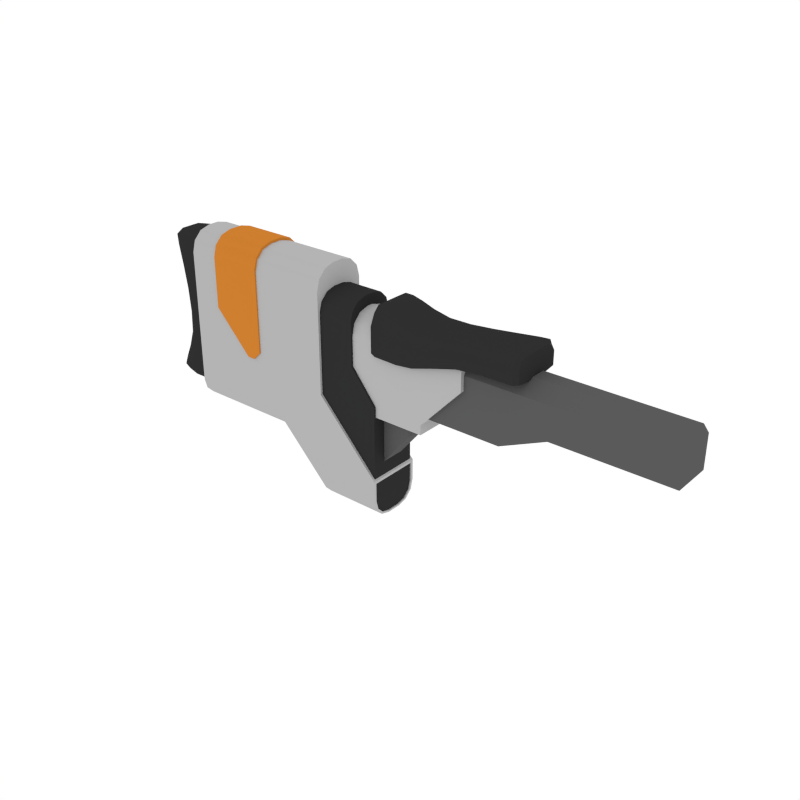 # Source: Stock_2.blend  (saved by Blender 2.79.0; exported with 4.5.12 LTS)
import bpy
from mathutils import Matrix  # noqa: F401  (used for matrix-valued properties, if any)

bpy.ops.wm.read_factory_settings(use_empty=True)
scene = bpy.context.scene
scene.name = 'Scene'

# ---- collections
col_collection_1 = bpy.data.collections.new('Collection 1'); scene.collection.children.link(col_collection_1)

# ---- materials (node trees are filled in below, after node groups)
mat_black = bpy.data.materials.new('Black')
mat_black.alpha_threshold = 0.0
mat_black.diffuse_color = (0.0291, 0.0291, 0.0291, 1.0)
mat_black.roughness = 0.5
mat_grey = bpy.data.materials.new('Grey')
mat_grey.alpha_threshold = 0.0
mat_grey.diffuse_color = (0.1025, 0.1025, 0.1025, 1.0)
mat_grey.roughness = 0.5
mat_white = bpy.data.materials.new('White')
mat_white.alpha_threshold = 0.0
mat_white.diffuse_color = (0.4575, 0.4575, 0.4575, 1.0)
mat_white.roughness = 0.5
mat_main = bpy.data.materials.new('Main')
mat_main.alpha_threshold = 0.0
mat_main.diffuse_color = (0.6152, 0.2113, 0.02862, 1.0)
mat_main.roughness = 0.5

# ---- node groups
ng_auto_smooth = bpy.data.node_groups.new('Auto Smooth', 'GeometryNodeTree')
_s = ng_auto_smooth.interface.new_socket(name='Geometry', in_out='OUTPUT', socket_type='NodeSocketGeometry')
_s = ng_auto_smooth.interface.new_socket(name='Geometry', in_out='INPUT', socket_type='NodeSocketGeometry')
_s = ng_auto_smooth.interface.new_socket(name='Angle', in_out='INPUT', socket_type='NodeSocketFloat')
_s.subtype = 'ANGLE'
_s.min_value = 0.0
_s.max_value = 3.142
ng_auto_smooth.is_modifier = True
_N = ng_auto_smooth.nodes; _L = ng_auto_smooth.links
n0 = _N.new('NodeGroupOutput'); n0.name = 'Group Output'; n0.location = (480, -100)
n1 = _N.new('NodeGroupInput'); n1.name = 'Group Input'; n1.location = (-420, -300)
n2 = _N.new('NodeGroupInput'); n2.name = 'Group Input.001'; n2.location = (-60, -100)
n3 = _N.new('GeometryNodeSetShadeSmooth'); n3.name = 'Set Shade Smooth'; n3.location = (120, -100)
n3.domain = 'EDGE'
n4 = _N.new('GeometryNodeSetShadeSmooth'); n4.name = 'Set Shade Smooth.001'; n4.location = (300, -100)
n5 = _N.new('GeometryNodeInputMeshEdgeAngle'); n5.name = 'Edge Angle'; n5.location = (-420, -220)
n6 = _N.new('GeometryNodeInputEdgeSmooth'); n6.name = 'Is Edge Smooth'; n6.location = (-60, -160)
n7 = _N.new('GeometryNodeInputShadeSmooth'); n7.name = 'Is Face Smooth'; n7.location = (-240, -340)
n8 = _N.new('FunctionNodeBooleanMath'); n8.name = 'Boolean Math'; n8.location = (-60, -220)
n9 = _N.new('FunctionNodeCompare'); n9.name = 'Compare'; n9.location = (-240, -180)
n9.operation = 'LESS_EQUAL'
_L.new(n5.outputs[0], n9.inputs[0])
_L.new(n4.outputs[0], n0.inputs[0])
_L.new(n1.outputs[1], n9.inputs[1])
_L.new(n9.outputs[0], n8.inputs[0])
_L.new(n7.outputs[0], n8.inputs[1])
_L.new(n2.outputs[0], n3.inputs[0])
_L.new(n6.outputs[0], n3.inputs[1])
_L.new(n3.outputs[0], n4.inputs[0])
_L.new(n8.outputs[0], n3.inputs[2])
n0.is_active_output = True

# ---- material node trees

# ---- world
world_world = bpy.data.worlds.new('World'); scene.world = world_world
world_world.color = (1.0, 1.0, 1.0)
world_world.use_sun_shadow = False
world_world.sun_shadow_jitter_overblur = 0.0
world_world.cycles.sampling_method = 'NONE'
world_world.cycles.sample_map_resolution = 256

# ---- meshes
me_cube_017 = bpy.data.meshes.new('Cube.017')
me_cube_017.from_pydata([(-0.7008, -0.05494, -0.1144), (-0.5733, -0.05494, -0.2513), (-0.7297, -0.05027, -0.1015), (-0.576, -0.05027, -0.1015), (-0.5998, -0.05027, -0.2568), (-0.576, -0.05027, -0.2568), (-0.7008, -0.01455, -0.334), (-0.7008, -0.05494, -0.2936), (-0.7008, -0.03475, -0.3286), (-0.7008, -0.04953, -0.3138), (-0.5733, -0.05494, -0.2936), (-0.5733, -0.01455, -0.334), (-0.5733, -0.04953, -0.3138), (-0.5733, -0.03475, -0.3286), (-0.7008, -0.0112, 0.1297), (-0.7008, -0.05494, 0.08599), (-0.7008, -0.03307, 0.1239), (-0.7008, -0.04908, 0.1079), (-1.034, -0.04768, -0.1072), (-1.034, -0.04768, -0.1217), (-1.026, -0.05494, -0.1144), (-1.034, -0.01359, -0.2173), (-1.026, -0.01455, -0.2246), (-1.034, -0.04768, -0.1832), (-1.026, -0.05494, -0.1842), (-1.034, -0.03099, -0.2126), (-1.026, -0.03475, -0.2191), (-1.034, -0.04302, -0.2006), (-1.026, -0.04953, -0.2044), (-1.034, -0.04768, 0.08504), (-1.026, -0.05494, 0.08599), (-1.034, -0.01024, 0.1225), (-1.026, -0.0112, 0.1297), (-1.034, -0.04257, 0.1041), (-1.026, -0.04908, 0.1079), (-1.034, -0.02931, 0.1174), (-1.026, -0.03307, 0.1239), (-0.7297, -0.05027, -0.0371), (-0.6276, -0.05027, -0.0371), (-0.7297, -0.05027, 0.04608), (-0.7297, -0.01113, 0.08522), (-0.7297, -0.04503, 0.06565), (-0.7297, -0.0307, 0.07998), (-0.6276, -0.01113, 0.08522), (-0.6276, -0.05027, 0.04608), (-0.6276, -0.0307, 0.07998), (-0.6276, -0.04503, 0.06565), (-0.6978, -0.02355, 0.03296), (-0.6978, -0.02355, -0.229), (-0.5207, -0.02355, 0.03296), (-0.5824, -0.02355, -0.229), (-0.6978, -0.02355, -0.1538), (-0.5207, -0.02355, -0.1538), (-0.5435, -0.03867, -0.09069), (-4.123e-08, -0.03867, -0.04926), (-0.5435, -0.03867, 0.01446), (-0.5435, -0.01542, 0.03962), (-4.123e-08, -0.01542, 0.03962), (-4.123e-08, -0.03867, 0.01446), (-0.6328, -0.02355, -0.229), (-0.6328, -0.02355, 0.03296), (-0.6328, -0.02355, -0.1538), (-0.6978, -0.02355, -0.2917), (-0.6328, -0.02355, -0.2917), (-0.6979, -0.04617, -0.1222), (-0.4746, -0.04617, -0.1222), (-0.6979, -0.04617, 0.02048), (-0.6979, -0.005447, 0.06454), (-0.6979, -0.04071, 0.04251), (-0.6979, -0.02581, 0.05864), (-0.3915, -0.005447, 0.06454), (-0.3915, -0.04617, 0.02048), (-0.3915, -0.02581, 0.05864), (-0.3915, -0.04071, 0.04251), (-0.3184, -0.03867, -0.09069), (-0.3184, -0.03867, 0.01446), (-0.3184, -0.01542, 0.03962), (-0.2264, -0.03867, -0.04926), (-0.2264, -0.03867, 0.01446), (-0.2264, -0.01542, 0.03962), (-0.6979, -0.04617, -0.01365), (-0.3915, -0.04617, -0.01365), (-0.6979, -0.04617, -0.1025), (-0.4746, -0.04617, -0.1025), (-0.8077, -0.0112, 0.1297), (-0.8077, -0.01455, -0.2246), (-0.8077, -0.05494, 0.08599), (-0.8077, -0.05494, -0.1144), (-0.8077, -0.05494, -0.1842), (-0.8077, -0.03475, -0.2191), (-0.8077, -0.04953, -0.2044), (-0.8077, -0.04908, 0.1079), (-0.8077, -0.03307, 0.1239), (-0.9632, -0.01399, 0.1346), (-0.9632, -0.05188, 0.1127), (-0.9632, -0.03587, 0.1287), (-0.8551, -0.01399, 0.1346), (-0.8551, -0.05188, 0.1127), (-0.9632, -0.05774, 0.09081), (-0.8551, -0.05774, 0.09081), (-0.8551, -0.03587, 0.1287), (-0.9632, -0.05774, -0.0106), (-0.9632, -0.05188, -0.0106), (-0.9632, -0.03587, -0.0106), (-0.9632, -0.01399, -0.0106), (-0.5733, -0.04956, -0.2564), (-0.5733, -0.01332, -0.3306), (-0.5733, -0.03144, -0.3258), (-0.5733, -0.04471, -0.3125), (-0.5733, -0.04956, -0.2944), (-0.5758, -0.04956, -0.2564), (-0.5758, -0.01332, -0.3306), (-0.5758, -0.03144, -0.3258), (-0.5758, -0.04471, -0.3125), (-0.5758, -0.04956, -0.2944), (-0.8866, -0.05774, 0.09081), (-0.8866, -0.05774, -0.09164), (-0.8866, -0.05188, 0.1127), (-0.8866, -0.01399, 0.1346), (-0.8866, -0.03587, 0.1287), (-0.871, -0.05774, -0.09164), (-0.8551, -0.05774, -0.07569), (-0.8551, -0.05188, -0.07569), (-0.871, -0.05188, -0.09164), (-0.8551, -0.01399, -0.07569), (-0.871, -0.01399, -0.09164), (-0.871, -0.03587, -0.09164), (-0.8551, -0.03587, -0.07569), (-0.7008, 1.848e-09, -0.334), (-0.7008, 1.848e-09, 0.1297), (-0.7008, 0.05494, -0.1144), (-0.7008, 1.848e-09, -0.1144), (-0.5733, 1.848e-09, -0.334), (-0.5733, 0.05494, -0.2513), (-0.5733, 1.848e-09, -0.2513), (-0.7297, 1.848e-09, 0.08522), (-0.6276, 1.848e-09, 0.08522), (-0.7297, 1.848e-09, -0.1015), (-0.7297, 0.05027, -0.1015), (-0.576, 1.848e-09, -0.1015), (-0.576, 0.05027, -0.1015), (-0.5998, 1.848e-09, -0.2568), (-0.5998, 0.05027, -0.2568), (-0.576, 1.848e-09, -0.2568), (-0.576, 0.05027, -0.2568), (-0.7008, 0.01455, -0.334), (-0.7008, 0.05494, -0.2936), (-0.7008, 0.03475, -0.3286), (-0.7008, 0.04953, -0.3138), (-0.5733, 0.05494, -0.2936), (-0.5733, 0.01455, -0.334), (-0.5733, 0.04953, -0.3138), (-0.5733, 0.03475, -0.3286), (-0.7008, 0.0112, 0.1297), (-0.7008, 0.05494, 0.08599), (-0.7008, 0.03307, 0.1239), (-0.7008, 0.04908, 0.1079), (-1.034, 1.848e-09, 0.1225), (-1.026, 1.848e-09, 0.1297), (-1.026, 1.848e-09, -0.2246), (-1.034, 1.848e-09, -0.2173), (-1.034, 0.04768, -0.1072), (-1.034, 0.04768, -0.1217), (-1.026, 0.05494, -0.1144), (-1.034, 1.848e-09, -0.1217), (-1.034, 1.848e-09, -0.1072), (-1.034, 0.01359, -0.2173), (-1.026, 0.01455, -0.2246), (-1.034, 0.04768, -0.1832), (-1.026, 0.05494, -0.1842), (-1.034, 0.03099, -0.2126), (-1.026, 0.03475, -0.2191), (-1.034, 0.04302, -0.2006), (-1.026, 0.04953, -0.2044), (-1.034, 0.04768, 0.08504), (-1.026, 0.05494, 0.08599), (-1.034, 0.01024, 0.1225), (-1.026, 0.0112, 0.1297), (-1.034, 0.04257, 0.1041), (-1.026, 0.04908, 0.1079), (-1.034, 0.02931, 0.1174), (-1.026, 0.03307, 0.1239), (-0.7297, 0.05027, -0.0371), (-0.6276, 0.05027, -0.0371), (-0.6276, 1.848e-09, -0.0371), (-0.7297, 0.05027, 0.04608), (-0.7297, 0.01113, 0.08522), (-0.7297, 0.04503, 0.06565), (-0.7297, 0.0307, 0.07998), (-0.6276, 0.01113, 0.08522), (-0.6276, 0.05027, 0.04608), (-0.6276, 0.0307, 0.07998), (-0.6276, 0.04503, 0.06565), (-0.6978, 0.02355, 0.03296), (-0.6978, 0.02355, -0.229), (-0.6978, 1.848e-09, 0.03296), (-0.6978, 1.848e-09, -0.229), (-0.5207, 1.848e-09, 0.03296), (-0.5207, 0.02355, 0.03296), (-0.5824, 0.02355, -0.229), (-0.5824, 1.848e-09, -0.229), (-0.6978, 0.02355, -0.1538), (-0.6978, 1.848e-09, -0.1538), (-0.5207, 0.02355, -0.1538), (-0.5207, 1.848e-09, -0.1538), (-0.6328, 1.848e-09, 0.03296), (-0.6328, 1.848e-09, -0.229), (-0.5435, 1.848e-09, -0.09069), (-0.5435, 0.03867, -0.09069), (-0.5435, 1.848e-09, 0.03962), (-4.123e-08, 1.848e-09, -0.04926), (-4.123e-08, 0.03867, -0.04926), (-4.123e-08, 1.848e-09, 0.03962), (-0.5435, 0.03867, 0.01446), (-0.5435, 0.01542, 0.03962), (-4.123e-08, 0.01542, 0.03962), (-4.123e-08, 0.03867, 0.01446), (-0.6328, 0.02355, -0.229), (-0.6328, 0.02355, 0.03296), (-0.6328, 0.02355, -0.1538), (-0.6978, 0.02355, -0.2917), (-0.6978, 1.848e-09, -0.2917), (-0.6328, 0.02355, -0.2917), (-0.6328, 1.848e-09, -0.2917), (-0.6979, 1.848e-09, 0.06454), (-0.6979, 0.04617, -0.1222), (-0.6979, 1.848e-09, -0.1222), (-0.3915, 1.848e-09, 0.06454), (-0.4746, 0.04617, -0.1222), (-0.4746, 1.848e-09, -0.1222), (-0.6979, 0.04617, 0.02048), (-0.6979, 0.005447, 0.06454), (-0.6979, 0.04071, 0.04251), (-0.6979, 0.02581, 0.05864), (-0.3915, 0.005447, 0.06454), (-0.3915, 0.04617, 0.02048), (-0.3915, 0.02581, 0.05864), (-0.3915, 0.04071, 0.04251), (-0.3184, 1.848e-09, 0.03962), (-0.3184, 0.03867, -0.09069), (-0.3184, 1.848e-09, -0.09069), (-0.3184, 0.03867, 0.01446), (-0.3184, 0.01542, 0.03962), (-0.2264, 0.03867, -0.04926), (-0.2264, 1.848e-09, -0.04926), (-0.2264, 0.03867, 0.01446), (-0.2264, 1.848e-09, 0.03962), (-0.2264, 0.01542, 0.03962), (-0.6979, 0.04617, -0.01365), (-0.3915, 0.04617, -0.01365), (-0.6979, 0.04617, -0.1025), (-0.4746, 0.04617, -0.1025), (-0.4746, 1.848e-09, -0.1025), (-0.3915, 1.848e-09, -0.01365), (-0.8077, 0.0112, 0.1297), (-0.8077, 1.848e-09, 0.1297), (-0.8077, 0.01455, -0.2246), (-0.8077, 1.848e-09, -0.2246), (-0.8077, 0.05494, 0.08599), (-0.8077, 0.05494, -0.1144), (-0.8077, 0.05494, -0.1842), (-0.8077, 0.03475, -0.2191), (-0.8077, 0.04953, -0.2044), (-0.8077, 0.04908, 0.1079), (-0.8077, 0.03307, 0.1239), (-0.9632, 1.848e-09, 0.1346), (-0.9632, 0.01399, 0.1346), (-0.9632, 0.05188, 0.1127), (-0.9632, 0.03587, 0.1287), (-0.8551, 0.01399, 0.1346), (-0.8551, 1.848e-09, 0.1346), (-0.8551, 0.05188, 0.1127), (-0.9632, 0.05774, 0.09081), (-0.8551, 0.05774, 0.09081), (-0.8551, 0.03587, 0.1287), (-0.9632, 0.05774, -0.0106), (-0.9632, 0.05188, -0.0106), (-0.9632, 0.03587, -0.0106), (-0.9632, 0.01399, -0.0106), (-0.9632, 1.848e-09, -0.0106), (-0.5733, 1.848e-09, -0.3306), (-0.5733, 1.848e-09, -0.2564), (-0.5733, 0.04956, -0.2564), (-0.5733, 0.01332, -0.3306), (-0.5733, 0.03144, -0.3258), (-0.5733, 0.04471, -0.3125), (-0.5733, 0.04956, -0.2944), (-0.5758, 1.848e-09, -0.3306), (-0.5758, 1.848e-09, -0.2564), (-0.5758, 0.04956, -0.2564), (-0.5758, 0.01332, -0.3306), (-0.5758, 0.03144, -0.3258), (-0.5758, 0.04471, -0.3125), (-0.5758, 0.04956, -0.2944), (-0.8866, 0.05774, 0.09081), (-0.8866, 0.05774, -0.09164), (-0.8866, 1.848e-09, 0.1346), (-0.8866, 0.05188, 0.1127), (-0.8866, 0.01399, 0.1346), (-0.8866, 0.03587, 0.1287), (-0.8866, 1.848e-09, -0.09164), (-0.8551, 1.848e-09, -0.07569), (-0.871, 1.848e-09, -0.09164), (-0.871, 0.05774, -0.09164), (-0.8551, 0.05774, -0.07569), (-0.8551, 0.05188, -0.07569), (-0.871, 0.05188, -0.09164), (-0.8551, 0.01399, -0.07569), (-0.871, 0.01399, -0.09164), (-0.871, 0.03587, -0.09164), (-0.8551, 0.03587, -0.07569), (-1.105, -0.01971, 0.1023), (-1.06, -0.03943, 0.04232), (-1.117, -0.01971, -0.1799), (-1.08, -0.01971, -0.05508), (-1.061, -0.03943, -0.1326), (-1.075, -0.01971, -0.1985), (-1.066, -0.01971, 0.1135), (-1.066, -0.03943, 0.1023), (-1.072, -0.03943, -0.1799), (-1.094, -0.01971, -0.1326), (-1.094, -0.01971, 0.04232), (-1.053, -0.03943, -0.05508), (-0.2868, -0.02796, 0.08525), (-0.3467, -0.05592, 0.05834), (-0.569, -0.02796, 0.09366), (-0.4441, -0.02796, 0.0681), (-0.5216, -0.05592, 0.04085), (-0.5876, -0.02796, 0.0522), (-0.2756, -0.02796, 0.06271), (-0.2868, -0.05592, 0.06271), (-0.569, -0.05592, 0.04991), (-0.5216, -0.02796, 0.07791), (-0.3467, -0.02796, 0.07766), (-0.4441, -0.05592, 0.04402), (-0.569, -0.02796, -0.00313), (-0.4441, -0.02796, 0.0145), (-0.3467, -0.02796, 0.03214), (-0.5216, -0.02796, -0.00313), (-0.2868, -0.02796, 0.03214), (-0.4441, -0.05592, 0.01722), (-0.569, -0.05592, 0.001519), (-0.2868, -0.05592, 0.03615), (-0.2756, -0.02796, 0.03615), (-0.5876, -0.02796, 0.00182), (-0.5216, -0.05592, 0.0003288), (-0.3467, -0.05592, 0.03558), (-1.105, 0.01971, 0.1023), (-1.06, 0.03943, 0.04232), (-1.117, 0.01971, -0.1799), (-1.08, 0.01971, -0.05508), (-1.061, 0.03943, -0.1326), (-1.075, 0.01971, -0.1985), (-1.066, 0.01971, 0.1135), (-1.066, 0.03943, 0.1023), (-1.072, 0.03943, -0.1799), (-1.094, 0.01971, -0.1326), (-1.094, 0.01971, 0.04232), (-1.053, 0.03943, -0.05508), (-0.2868, 0.02796, 0.08525), (-0.3467, 0.05592, 0.05834), (-0.569, 0.02796, 0.09366), (-0.4441, 0.02796, 0.0681), (-0.5216, 0.05592, 0.04085), (-0.5876, 0.02796, 0.0522), (-0.2756, 0.02796, 0.06271), (-0.2868, 0.05592, 0.06271), (-0.569, 0.05592, 0.04991), (-0.5216, 0.02796, 0.07791), (-0.3467, 0.02796, 0.07766), (-0.4441, 0.05592, 0.04402), (-0.569, 0.02796, -0.00313), (-0.4441, 0.02796, 0.0145), (-0.3467, 0.02796, 0.03214), (-0.5216, 0.02796, -0.00313), (-0.2868, 0.02796, 0.03214), (-0.4441, 0.05592, 0.01722), (-0.569, 0.05592, 0.001519), (-0.2868, 0.05592, 0.03615), (-0.2756, 0.02796, 0.03615), (-0.5876, 0.02796, 0.00182), (-0.5216, 0.05592, 0.0003288), (-0.3467, 0.05592, 0.03558), (-1.027, -0.03943, 0.1023), (-1.094, 1.848e-09, 0.04232), (-1.027, -0.01971, -0.1985), (-1.027, -0.01971, 0.1135), (-1.027, -0.03943, -0.1326), (-1.085, -0.0345, 0.04232), (-1.027, -0.03943, 0.04232), (-1.095, -0.0345, 0.1023), (-1.105, 1.848e-09, 0.1023), (-1.11, -0.01971, -0.1939), (-1.095, -0.01971, 0.1107), (-1.086, -0.0345, -0.1326), (-1.094, 1.848e-09, -0.1326), (-1.082, -0.01971, -0.09881), (-1.054, -0.03943, -0.09881), (-1.074, -0.0345, -0.1939), (-1.075, 1.848e-09, -0.1985), (-1.066, 1.848e-09, 0.1135), (-1.066, -0.0345, 0.1107), (-1.065, -0.03943, 0.08166), (-1.102, -0.01971, 0.08166), (-1.027, -0.03943, -0.1799), (-1.106, -0.0345, -0.1799), (-1.117, 1.848e-09, -0.1799), (-1.068, -0.03943, -0.1588), (-1.109, -0.01971, -0.1588), (-1.08, 1.848e-09, -0.05508), (-1.073, -0.0345, -0.05508), (-1.027, -0.03943, -0.05508), (-1.085, -0.01971, -0.00638), (-1.056, -0.03943, -0.00638), (-0.2868, -0.04893, 0.03314), (-0.3467, 1.746e-09, 0.07766), (-0.5829, -0.02796, -0.001893), (-0.2784, -0.02796, 0.03314), (-0.5216, -0.04893, -0.002265), (-0.3467, -0.04893, 0.07283), (-0.3467, -0.04893, 0.033), (-0.2868, -0.04893, 0.07962), (-0.2868, 1.746e-09, 0.08525), (-0.5829, -0.02796, 0.08528), (-0.2784, -0.02796, 0.07962), (-0.5216, -0.04893, 0.06864), (-0.5216, 1.746e-09, 0.07791), (-0.4879, -0.02796, 0.06957), (-0.4879, -0.05592, 0.03825), (-0.5829, -0.04893, 0.001744), (-0.5876, 1.746e-09, 0.00182), (-0.2756, 1.746e-09, 0.06271), (-0.2784, -0.04893, 0.03615), (-0.3074, -0.05592, 0.06162), (-0.3074, -0.02796, 0.08336), (-0.569, -0.04893, -0.001968), (-0.569, -0.04893, 0.08272), (-0.569, 1.746e-09, 0.09366), (-0.5479, -0.05592, 0.0465), (-0.5479, -0.02796, 0.08773), (-0.4441, 1.746e-09, 0.0681), (-0.4441, -0.04893, 0.06208), (-0.4441, -0.04893, 0.01518), (-0.3954, -0.02796, 0.07147), (-0.3954, -0.05592, 0.05257), (-0.5216, 1.746e-09, -0.00313), (-0.3467, 1.746e-09, 0.03214), (-0.4441, 1.746e-09, 0.0145), (-0.5479, -0.02796, -0.00313), (-0.3954, -0.02796, 0.02773), (-0.4879, -0.02796, 0.001279), (-0.3074, -0.02796, 0.03214), (-0.2868, 1.746e-09, 0.03214), (-0.569, 1.746e-09, -0.00313), (-0.4879, -0.05592, 0.004107), (-0.5829, -0.04893, 0.05163), (-0.5876, 1.746e-09, 0.0522), (-0.2756, 1.746e-09, 0.03615), (-0.2784, -0.04893, 0.06271), (-0.3074, -0.05592, 0.03601), (-0.5479, -0.05592, 0.001071), (-0.3954, -0.05592, 0.0307), (-0.4441, -0.05592, 0.02528), (-0.569, -0.05592, 0.01594), (-0.2868, -0.05592, 0.0448), (-0.2756, -0.02796, 0.0448), (-0.5876, -0.02796, 0.01689), (-0.5216, -0.05592, 0.01219), (-0.3467, -0.05592, 0.04299), (-1.027, 0.03943, 0.1023), (-1.027, 0.01971, -0.1985), (-1.027, 0.01971, 0.1135), (-1.027, 0.03943, -0.1326), (-1.085, 0.0345, 0.04232), (-1.027, 0.03943, 0.04232), (-1.095, 0.0345, 0.1023), (-1.11, 0.01971, -0.1939), (-1.095, 0.01971, 0.1107), (-1.086, 0.0345, -0.1326), (-1.082, 0.01971, -0.09881), (-1.054, 0.03943, -0.09881), (-1.074, 0.0345, -0.1939), (-1.066, 0.0345, 0.1107), (-1.065, 0.03943, 0.08166), (-1.102, 0.01971, 0.08166), (-1.027, 0.03943, -0.1799), (-1.106, 0.0345, -0.1799), (-1.068, 0.03943, -0.1588), (-1.109, 0.01971, -0.1588), (-1.073, 0.0345, -0.05508), (-1.027, 0.03943, -0.05508), (-1.085, 0.01971, -0.00638), (-1.056, 0.03943, -0.00638), (-0.2868, 0.04893, 0.03314), (-0.5829, 0.02796, -0.001893), (-0.2784, 0.02796, 0.03314), (-0.5216, 0.04893, -0.002265), (-0.3467, 0.04893, 0.07283), (-0.3467, 0.04893, 0.033), (-0.2868, 0.04893, 0.07962), (-0.5829, 0.02796, 0.08528), (-0.2784, 0.02796, 0.07962), (-0.5216, 0.04893, 0.06864), (-0.4879, 0.02796, 0.06957), (-0.4879, 0.05592, 0.03825), (-0.5829, 0.04893, 0.001744), (-0.2784, 0.04893, 0.03615), (-0.3074, 0.05592, 0.06162), (-0.3074, 0.02796, 0.08336), (-0.569, 0.04893, -0.001968), (-0.569, 0.04893, 0.08272), (-0.5479, 0.05592, 0.0465), (-0.5479, 0.02796, 0.08773), (-0.4441, 0.04893, 0.06208), (-0.4441, 0.04893, 0.01518), (-0.3954, 0.02796, 0.07147), (-0.3954, 0.05592, 0.05257), (-0.5479, 0.02796, -0.00313), (-0.3954, 0.02796, 0.02773), (-0.4879, 0.02796, 0.001279), (-0.3074, 0.02796, 0.03214), (-0.4879, 0.05592, 0.004107), (-0.5829, 0.04893, 0.05163), (-0.2784, 0.04893, 0.06271), (-0.3074, 0.05592, 0.03601), (-0.5479, 0.05592, 0.001071), (-0.3954, 0.05592, 0.0307), (-0.4441, 0.05592, 0.02528), (-0.569, 0.05592, 0.01594), (-0.2868, 0.05592, 0.0448), (-0.2756, 0.02796, 0.0448), (-0.5876, 0.02796, 0.01689), (-0.5216, 0.05592, 0.01219), (-0.3467, 0.05592, 0.04299), (-1.027, -0.0345, -0.1939), (-1.027, -0.0345, 0.1107), (-1.027, -0.03943, -0.09881), (-1.027, -0.03943, 0.08166), (-1.075, -0.0345, -0.09881), (-1.088, -0.03067, 0.1085), (-1.099, -0.03067, -0.1903), (-1.093, -0.0345, 0.08166), (-1.027, -0.03943, -0.1588), (-1.098, -0.0345, -0.1588), (-1.077, -0.0345, -0.00638), (-1.027, -0.03943, -0.00638), (-0.5793, -0.0435, -0.0009637), (-0.2806, -0.0435, 0.03392), (-0.4879, -0.04893, 0.001986), (-0.3074, -0.04893, 0.03311), (-0.4879, -0.04893, 0.06174), (-0.2806, -0.0435, 0.07524), (-0.5793, -0.0435, 0.07586), (-0.3074, -0.04893, 0.07792), (-0.5479, -0.04893, -0.00208), (-0.5479, -0.04893, 0.07742), (-0.3954, -0.04893, 0.06675), (-0.3954, -0.04893, 0.02847), (-0.4879, -0.05592, 0.01406), (-0.5829, -0.04893, 0.01665), (-0.2784, -0.04893, 0.0448), (-0.3074, -0.05592, 0.04435), (-0.5479, -0.05592, 0.01453), (-0.3954, -0.05592, 0.03766), (-1.027, 0.0345, -0.1939), (-1.027, 0.0345, 0.1107), (-1.027, 1.848e-09, 0.1135), (-1.027, 1.848e-09, -0.1985), (-1.027, 0.03943, -0.09881), (-1.027, 0.03943, 0.08166), (-1.075, 0.0345, -0.09881), (-1.088, 0.03067, 0.1085), (-1.082, 1.848e-09, -0.09881), (-1.095, 1.848e-09, 0.1107), (-1.099, 0.03067, -0.1903), (-1.11, 1.848e-09, -0.1939), (-1.093, 0.0345, 0.08166), (-1.102, 1.848e-09, 0.08166), (-1.027, 0.03943, -0.1588), (-1.098, 0.0345, -0.1588), (-1.109, 1.848e-09, -0.1588), (-1.085, 1.848e-09, -0.00638), (-1.077, 0.0345, -0.00638), (-1.027, 0.03943, -0.00638), (-0.5793, 0.0435, -0.0009637), (-0.2806, 0.0435, 0.03392), (-0.2784, 1.854e-09, 0.03314), (-0.5829, 1.637e-09, -0.001893), (-0.4879, 0.04893, 0.001986), (-0.3074, 0.04893, 0.03311), (-0.4879, 0.04893, 0.06174), (-0.2806, 0.0435, 0.07524), (-0.4879, 1.746e-09, 0.06957), (-0.2784, 1.854e-09, 0.07962), (-0.5793, 0.0435, 0.07586), (-0.5829, 1.637e-09, 0.08528), (-0.3074, 0.04893, 0.07792), (-0.3074, 1.854e-09, 0.08336), (-0.5479, 0.04893, -0.00208), (-0.5479, 0.04893, 0.07742), (-0.5479, 1.854e-09, 0.08773), (-0.3954, 1.746e-09, 0.07147), (-0.3954, 0.04893, 0.06675), (-0.3954, 0.04893, 0.02847), (-0.4879, 1.637e-09, 0.001279), (-0.3074, 1.746e-09, 0.03214), (-0.5479, 1.637e-09, -0.00313), (-0.3954, 1.746e-09, 0.02773), (-0.4879, 0.05592, 0.01406), (-0.5829, 0.04893, 0.01665), (-0.5876, 1.746e-09, 0.01689), (-0.2756, 1.746e-09, 0.0448), (-0.2784, 0.04893, 0.0448), (-0.3074, 0.05592, 0.04435), (-0.5479, 0.05592, 0.01453), (-0.3954, 0.05592, 0.03766)], [], [(0, 7, 10, 1), (1, 10, 109, 105), (0, 131, 129, 14, 16, 17, 15), (6, 128, 132, 11), (85, 257, 128, 6), (86, 30, 20, 87), (29, 33, 35, 31, 157, 165, 18), (89, 26, 22, 85), (131, 0, 1, 134), (38, 37, 2, 3), (139, 3, 5, 143), (4, 141, 143, 5), (3, 2, 4, 5), (2, 137, 141, 4), (90, 28, 26, 89), (86, 15, 17, 91), (88, 24, 28, 90), (6, 11, 13, 8), (8, 13, 12, 9), (9, 12, 10, 7), (19, 164, 160, 21, 25, 27, 23), (92, 16, 14, 84), (91, 17, 16, 92), (87, 20, 24, 88), (18, 19, 20), (164, 19, 18, 165), (23, 27, 28, 24), (27, 25, 26, 28), (25, 21, 22, 26), (21, 160, 159, 22), (19, 23, 24, 20), (33, 29, 30, 34), (35, 33, 34, 36), (31, 35, 36, 32), (29, 18, 20, 30), (157, 31, 32, 158), (84, 255, 158, 32), (44, 39, 37, 38), (135, 40, 43, 136), (136, 43, 45, 46, 44, 38, 184), (184, 38, 3, 139), (39, 44, 46, 41), (41, 46, 45, 42), (42, 45, 43, 40), (39, 41, 42, 40, 135, 137, 2, 37), (202, 196, 48, 51), (204, 52, 50, 200), (61, 52, 49, 60), (206, 200, 50, 59), (60, 49, 197, 205), (59, 50, 52, 61), (195, 202, 51, 47), (204, 197, 49, 52), (48, 59, 61, 51), (246, 79, 57, 212), (210, 212, 57, 58, 54), (207, 53, 55, 56, 209), (77, 244, 210, 54), (78, 58, 57, 79), (78, 77, 54, 58), (47, 60, 205, 195), (59, 48, 62, 63), (51, 61, 60, 47), (221, 223, 63, 62), (48, 196, 221, 62), (206, 59, 63, 223), (82, 64, 65, 83), (229, 252, 83, 65), (64, 226, 229, 65), (226, 64, 82, 80, 66, 68, 69, 67, 224), (70, 67, 69, 72), (72, 69, 68, 73), (73, 68, 66, 71), (224, 67, 70, 227), (55, 53, 74, 75), (55, 75, 76, 56), (53, 207, 240, 74), (209, 56, 76, 238), (75, 74, 77, 78), (75, 78, 79, 76), (74, 240, 244, 77), (238, 76, 79, 246), (66, 80, 81, 71), (80, 82, 83, 81), (83, 252, 253, 81), (81, 253, 227, 70, 72, 73, 71), (14, 129, 255, 84), (0, 87, 88, 7), (34, 91, 92, 36), (36, 92, 84, 32), (7, 88, 90, 9), (30, 86, 91, 34), (9, 90, 89, 8), (8, 89, 85, 6), (15, 86, 87, 0), (22, 159, 257, 85), (115, 98, 101, 116), (118, 296, 265, 93), (117, 97, 100, 119), (119, 100, 96, 118), (115, 99, 97, 117), (265, 279, 104, 93), (99, 115, 116, 120, 121), (95, 103, 102, 94), (96, 100, 127, 124), (93, 104, 103, 95), (98, 94, 102, 101), (97, 99, 121, 122), (101, 102, 103, 104, 279, 300, 116), (106, 280, 287, 111), (11, 132, 280, 106), (10, 12, 108, 109), (12, 13, 107, 108), (134, 1, 105, 281), (13, 11, 106, 107), (114, 113, 112, 111, 287, 288, 110), (108, 107, 112, 113), (281, 105, 110, 288), (105, 109, 114, 110), (109, 108, 113, 114), (107, 106, 111, 112), (98, 115, 117, 94), (95, 119, 118, 93), (94, 117, 119, 95), (96, 270, 296, 118), (97, 122, 127, 100), (96, 124, 301, 270), (301, 124, 125, 302), (123, 126, 127, 122), (126, 125, 124, 127), (120, 123, 122, 121), (116, 300, 302, 125, 126, 123, 120), (130, 133, 149, 146), (133, 282, 286, 149), (130, 154, 156, 155, 153, 129, 131), (145, 150, 132, 128), (256, 145, 128, 257), (258, 259, 163, 175), (174, 161, 165, 157, 176, 180, 178), (261, 256, 167, 171), (131, 134, 133, 130), (183, 140, 138, 182), (139, 143, 144, 140), (142, 144, 143, 141), (140, 144, 142, 138), (138, 142, 141, 137), (262, 261, 171, 173), (258, 263, 156, 154), (260, 262, 173, 169), (145, 147, 152, 150), (147, 148, 151, 152), (148, 146, 149, 151), (162, 168, 172, 170, 166, 160, 164), (264, 254, 153, 155), (263, 264, 155, 156), (259, 260, 169, 163), (161, 163, 162), (164, 165, 161, 162), (168, 169, 173, 172), (172, 173, 171, 170), (170, 171, 167, 166), (166, 167, 159, 160), (162, 163, 169, 168), (178, 179, 175, 174), (180, 181, 179, 178), (176, 177, 181, 180), (174, 175, 163, 161), (157, 158, 177, 176), (254, 177, 158, 255), (190, 183, 182, 185), (135, 136, 189, 186), (136, 184, 183, 190, 192, 191, 189), (184, 139, 140, 183), (185, 187, 192, 190), (187, 188, 191, 192), (188, 186, 189, 191), (185, 182, 138, 137, 135, 186, 188, 187), (202, 201, 194, 196), (204, 200, 199, 203), (219, 218, 198, 203), (206, 217, 199, 200), (218, 205, 197, 198), (217, 219, 203, 199), (195, 193, 201, 202), (204, 203, 198, 197), (194, 201, 219, 217), (246, 212, 215, 247), (210, 211, 216, 215, 212), (207, 209, 214, 213, 208), (243, 211, 210, 244), (245, 247, 215, 216), (245, 216, 211, 243), (193, 195, 205, 218), (217, 222, 220, 194), (201, 193, 218, 219), (221, 220, 222, 223), (194, 220, 221, 196), (206, 223, 222, 217), (250, 251, 228, 225), (229, 228, 251, 252), (225, 228, 229, 226), (226, 224, 231, 233, 232, 230, 248, 250, 225), (234, 236, 233, 231), (236, 237, 232, 233), (237, 235, 230, 232), (224, 227, 234, 231), (213, 241, 239, 208), (213, 214, 242, 241), (208, 239, 240, 207), (209, 238, 242, 214), (241, 245, 243, 239), (241, 242, 247, 245), (239, 243, 244, 240), (238, 246, 247, 242), (230, 235, 249, 248), (248, 249, 251, 250), (251, 249, 253, 252), (249, 235, 237, 236, 234, 227, 253), (153, 254, 255, 129), (130, 146, 260, 259), (179, 181, 264, 263), (181, 177, 254, 264), (146, 148, 262, 260), (175, 179, 263, 258), (148, 147, 261, 262), (147, 145, 256, 261), (154, 130, 259, 258), (167, 256, 257, 159), (294, 295, 275, 272), (298, 266, 265, 296), (297, 299, 274, 271), (299, 298, 269, 274), (294, 297, 271, 273), (265, 266, 278, 279), (273, 304, 303, 295, 294), (268, 267, 276, 277), (269, 307, 310, 274), (266, 268, 277, 278), (272, 275, 276, 267), (271, 305, 304, 273), (275, 295, 300, 279, 278, 277, 276), (283, 290, 287, 280), (150, 283, 280, 132), (149, 286, 285, 151), (151, 285, 284, 152), (134, 281, 282, 133), (152, 284, 283, 150), (293, 289, 288, 287, 290, 291, 292), (285, 292, 291, 284), (281, 288, 289, 282), (282, 289, 293, 286), (286, 293, 292, 285), (284, 291, 290, 283), (272, 267, 297, 294), (268, 266, 298, 299), (267, 268, 299, 297), (269, 298, 296, 270), (271, 274, 310, 305), (269, 270, 301, 307), (301, 302, 308, 307), (306, 305, 310, 309), (309, 310, 307, 308), (303, 304, 305, 306), (295, 303, 306, 309, 308, 302, 300), (311, 390, 539, 393), (311, 393, 573, 391), (311, 391, 577, 403), (311, 403, 541, 390), (312, 413, 545, 389), (312, 389, 537, 402), (312, 402, 541, 388), (312, 388, 544, 413), (313, 405, 543, 408), (313, 408, 580, 406), (313, 406, 575, 392), (313, 392, 540, 405), (314, 410, 544, 412), (314, 412, 581, 409), (314, 409, 572, 396), (314, 396, 538, 410), (315, 407, 542, 387), (315, 387, 536, 397), (315, 397, 538, 394), (315, 394, 543, 407), (316, 399, 567, 385), (316, 385, 534, 398), (316, 398, 540, 392), (316, 392, 575, 399), (317, 401, 535, 386), (317, 386, 566, 400), (317, 400, 573, 393), (317, 393, 539, 401), (318, 402, 537, 383), (318, 383, 535, 401), (318, 401, 539, 390), (318, 390, 541, 402), (319, 398, 534, 404), (319, 404, 542, 407), (319, 407, 543, 405), (319, 405, 540, 398), (320, 394, 538, 396), (320, 396, 572, 395), (320, 395, 580, 408), (320, 408, 543, 394), (321, 388, 541, 403), (321, 403, 577, 384), (321, 384, 581, 412), (321, 412, 544, 388), (322, 397, 536, 411), (322, 411, 545, 413), (322, 413, 544, 410), (322, 410, 538, 397), (323, 421, 551, 424), (323, 424, 593, 422), (323, 422, 597, 434), (323, 434, 553, 421), (324, 444, 563, 468), (324, 468, 561, 433), (324, 433, 553, 419), (324, 419, 556, 444), (325, 436, 555, 439), (325, 439, 600, 437), (325, 437, 595, 423), (325, 423, 552, 436), (326, 441, 556, 443), (326, 443, 601, 440), (326, 440, 592, 427), (326, 427, 550, 441), (327, 438, 562, 467), (327, 467, 558, 428), (327, 428, 550, 425), (327, 425, 555, 438), (328, 456, 610, 466), (328, 466, 559, 455), (328, 455, 552, 423), (328, 423, 595, 456), (329, 458, 560, 465), (329, 465, 611, 431), (329, 431, 593, 424), (329, 424, 551, 458), (330, 433, 561, 464), (330, 464, 560, 458), (330, 458, 551, 421), (330, 421, 553, 433), (331, 455, 559, 463), (331, 463, 562, 438), (331, 438, 555, 436), (331, 436, 552, 455), (332, 425, 550, 427), (332, 427, 592, 426), (332, 426, 600, 439), (332, 439, 555, 425), (333, 419, 553, 434), (333, 434, 597, 415), (333, 415, 601, 443), (333, 443, 556, 419), (334, 428, 558, 462), (334, 462, 563, 444), (334, 444, 556, 441), (334, 441, 550, 428), (335, 448, 554, 435), (335, 435, 546, 416), (335, 416, 587, 453), (335, 453, 606, 448), (336, 449, 557, 442), (336, 442, 548, 450), (336, 450, 604, 447), (336, 447, 607, 449), (337, 451, 549, 420), (337, 420, 557, 449), (337, 449, 607, 446), (337, 446, 605, 451), (338, 450, 548, 418), (338, 418, 554, 448), (338, 448, 606, 445), (338, 445, 604, 450), (339, 417, 547, 414), (339, 414, 549, 451), (339, 451, 605, 452), (339, 452, 586, 417), (340, 454, 548, 442), (340, 442, 557, 461), (340, 461, 563, 462), (340, 462, 558, 454), (341, 429, 546, 435), (341, 435, 554, 460), (341, 460, 562, 463), (341, 463, 559, 429), (342, 459, 549, 414), (342, 414, 547, 432), (342, 432, 560, 464), (342, 464, 561, 459), (343, 432, 547, 417), (343, 417, 586, 457), (343, 457, 611, 465), (343, 465, 560, 432), (344, 430, 587, 416), (344, 416, 546, 429), (344, 429, 559, 466), (344, 466, 610, 430), (345, 460, 554, 418), (345, 418, 548, 454), (345, 454, 558, 467), (345, 467, 562, 460), (346, 461, 557, 420), (346, 420, 549, 459), (346, 459, 561, 468), (346, 468, 563, 461), (347, 477, 571, 475), (347, 475, 576, 484), (347, 484, 577, 391), (347, 391, 573, 477), (348, 474, 583, 492), (348, 492, 582, 473), (348, 473, 576, 483), (348, 483, 569, 474), (349, 488, 579, 486), (349, 486, 574, 476), (349, 476, 575, 406), (349, 406, 580, 488), (350, 491, 582, 489), (350, 489, 570, 479), (350, 479, 572, 409), (350, 409, 581, 491), (351, 472, 578, 487), (351, 487, 579, 478), (351, 478, 570, 480), (351, 480, 568, 472), (352, 470, 567, 399), (352, 399, 575, 476), (352, 476, 574, 481), (352, 481, 564, 470), (353, 471, 565, 482), (353, 482, 571, 477), (353, 477, 573, 400), (353, 400, 566, 471), (354, 469, 569, 483), (354, 483, 576, 475), (354, 475, 571, 482), (354, 482, 565, 469), (355, 485, 564, 481), (355, 481, 574, 486), (355, 486, 579, 487), (355, 487, 578, 485), (356, 479, 570, 478), (356, 478, 579, 488), (356, 488, 580, 395), (356, 395, 572, 479), (357, 484, 576, 473), (357, 473, 582, 491), (357, 491, 581, 384), (357, 384, 577, 484), (358, 490, 568, 480), (358, 480, 570, 489), (358, 489, 582, 492), (358, 492, 583, 490), (359, 501, 591, 499), (359, 499, 596, 508), (359, 508, 597, 422), (359, 422, 593, 501), (360, 533, 615, 516), (360, 516, 602, 497), (360, 497, 596, 507), (360, 507, 613, 533), (361, 512, 599, 510), (361, 510, 594, 500), (361, 500, 595, 437), (361, 437, 600, 512), (362, 515, 602, 513), (362, 513, 590, 503), (362, 503, 592, 440), (362, 440, 601, 515), (363, 532, 614, 511), (363, 511, 599, 502), (363, 502, 590, 504), (363, 504, 608, 532), (364, 531, 610, 456), (364, 456, 595, 500), (364, 500, 594, 522), (364, 522, 609, 531), (365, 530, 612, 523), (365, 523, 591, 501), (365, 501, 593, 431), (365, 431, 611, 530), (366, 529, 613, 507), (366, 507, 596, 499), (366, 499, 591, 523), (366, 523, 612, 529), (367, 528, 609, 522), (367, 522, 594, 510), (367, 510, 599, 511), (367, 511, 614, 528), (368, 503, 590, 502), (368, 502, 599, 512), (368, 512, 600, 426), (368, 426, 592, 503), (369, 508, 596, 497), (369, 497, 602, 515), (369, 515, 601, 415), (369, 415, 597, 508), (370, 527, 608, 504), (370, 504, 590, 513), (370, 513, 602, 516), (370, 516, 615, 527), (371, 509, 598, 517), (371, 517, 606, 453), (371, 453, 587, 494), (371, 494, 584, 509), (372, 514, 603, 518), (372, 518, 607, 447), (372, 447, 604, 519), (372, 519, 588, 514), (373, 498, 589, 520), (373, 520, 605, 446), (373, 446, 607, 518), (373, 518, 603, 498), (374, 496, 588, 519), (374, 519, 604, 445), (374, 445, 606, 517), (374, 517, 598, 496), (375, 493, 585, 495), (375, 495, 586, 452), (375, 452, 605, 520), (375, 520, 589, 493), (376, 514, 588, 521), (376, 521, 608, 527), (376, 527, 615, 526), (376, 526, 603, 514), (377, 509, 584, 505), (377, 505, 609, 528), (377, 528, 614, 525), (377, 525, 598, 509), (378, 493, 589, 524), (378, 524, 613, 529), (378, 529, 612, 506), (378, 506, 585, 493), (379, 495, 585, 506), (379, 506, 612, 530), (379, 530, 611, 457), (379, 457, 586, 495), (380, 494, 587, 430), (380, 430, 610, 531), (380, 531, 609, 505), (380, 505, 584, 494), (381, 496, 598, 525), (381, 525, 614, 532), (381, 532, 608, 521), (381, 521, 588, 496), (382, 498, 603, 526), (382, 526, 615, 533), (382, 533, 613, 524), (382, 524, 589, 498)])
me_cube_017.polygons.foreach_set('use_smooth', [1, 1, 1, 1, 1, 1, 1, 1, 1, 0, 0, 0, 0, 0, 1, 1, 1, 1, 1, 1, 1, 1, 1, 1, 1, 1, 1, 1, 1, 1, 1, 1, 1, 1, 1, 1, 1, 0, 0, 0, 0, 0, 0, 0, 0, 1, 1, 1, 1, 1, 1, 1, 1, 1, 1, 1, 1, 1, 1, 1, 1, 1, 1, 1, 1, 1, 1, 1, 1, 1, 1, 1, 1, 1, 1, 1, 1, 1, 1, 1, 1, 1, 1, 1, 1, 1, 1, 1, 1, 1, 1, 1, 1, 1, 1, 1, 1, 1, 1, 1, 1, 1, 1, 1, 0, 1, 0, 0, 0, 1, 1, 1, 1, 1, 1, 1, 1, 1, 1, 1, 1, 1, 1, 1, 1, 1, 1, 1, 0, 0, 0, 0, 1, 1, 1, 1, 1, 1, 1, 1, 1, 0, 0, 0, 0, 0, 1, 1, 1, 1, 1, 1, 1, 1, 1, 1, 1, 1, 1, 1, 1, 1, 1, 1, 1, 1, 1, 1, 1, 0, 0, 0, 0, 0, 0, 0, 0, 1, 1, 1, 1, 1, 1, 1, 1, 1, 1, 1, 1, 1, 1, 1, 1, 1, 1, 1, 1, 1, 1, 1, 1, 1, 1, 1, 1, 1, 1, 1, 1, 1, 1, 1, 1, 1, 1, 1, 1, 1, 1, 1, 1, 1, 1, 1, 1, 1, 1, 1, 1, 1, 1, 1, 1, 1, 1, 1, 0, 1, 0, 0, 0, 1, 1, 1, 1, 1, 1, 1, 1, 1, 1, 1, 1, 1, 1, 1, 1, 1, 1, 1, 0, 0, 0, 0, 1, 1, 1, 1, 1, 1, 1, 1, 1, 1, 1, 1, 1, 1, 1, 1, 1, 1, 1, 1, 1, 1, 1, 1, 1, 1, 1, 1, 1, 1, 1, 1, 1, 1, 1, 1, 1, 1, 1, 1, 1, 1, 1, 1, 1, 1, 1, 1, 1, 1, 1, 1, 1, 1, 1, 1, 1, 1, 1, 1, 1, 1, 1, 1, 1, 1, 1, 1, 1, 1, 1, 1, 1, 1, 1, 1, 1, 1, 1, 1, 1, 1, 1, 1, 1, 1, 1, 1, 1, 1, 1, 1, 1, 1, 1, 1, 1, 1, 1, 1, 1, 1, 1, 1, 1, 1, 1, 1, 1, 1, 1, 1, 1, 1, 1, 1, 1, 1, 1, 1, 1, 1, 1, 1, 1, 1, 1, 1, 1, 1, 1, 1, 1, 1, 1, 1, 1, 1, 1, 1, 1, 1, 1, 1, 1, 1, 1, 1, 1, 1, 1, 1, 1, 1, 1, 1, 1, 1, 1, 1, 1, 1, 1, 1, 1, 1, 1, 1, 1, 1, 1, 1, 1, 1, 1, 1, 1, 1, 1, 1, 1, 1, 1, 1, 1, 1, 1, 1, 1, 1, 1, 1, 1, 1, 1, 1, 1, 1, 1, 1, 1, 1, 1, 1, 1, 1, 1, 1, 1, 1, 1, 1, 1, 1, 1, 1, 1, 1, 1, 1, 1, 1, 1, 1, 1, 1, 1, 1, 1, 1, 1, 1, 1, 1, 1, 1, 1, 1, 1, 1, 1, 1, 1, 1, 1, 1, 1, 1, 1, 1, 1, 1, 1, 1, 1, 1, 1, 1, 1, 1, 1, 1, 1, 1, 1, 1, 1, 1, 1, 1, 1, 1, 1, 1, 1, 1, 1, 1, 1, 1, 1, 1, 1, 1, 1, 1, 1, 1])
me_cube_017.polygons.foreach_set('material_index', [2, 2, 2, 2, 2, 2, 2, 2, 2, 0, 0, 0, 0, 0, 2, 2, 2, 2, 2, 2, 2, 2, 2, 2, 2, 2, 2, 2, 2, 2, 2, 2, 2, 2, 2, 2, 2, 0, 0, 0, 0, 0, 0, 0, 0, 1, 1, 1, 1, 1, 1, 1, 1, 1, 1, 1, 1, 1, 1, 1, 1, 1, 1, 1, 1, 1, 2, 2, 2, 2, 2, 2, 2, 2, 1, 1, 1, 1, 1, 1, 1, 1, 2, 2, 2, 2, 2, 2, 2, 2, 2, 2, 2, 2, 2, 2, 3, 3, 3, 3, 3, 3, 3, 3, 3, 3, 3, 3, 3, 2, 2, 2, 2, 2, 2, 0, 2, 2, 2, 2, 2, 3, 3, 3, 3, 3, 3, 3, 3, 3, 3, 3, 2, 2, 2, 2, 2, 2, 2, 2, 2, 0, 0, 0, 0, 0, 2, 2, 2, 2, 2, 2, 2, 2, 2, 2, 2, 2, 2, 2, 2, 2, 2, 2, 2, 2, 2, 2, 2, 0, 0, 0, 0, 0, 0, 0, 0, 1, 1, 1, 1, 1, 1, 1, 1, 1, 1, 1, 1, 1, 1, 1, 1, 1, 1, 1, 1, 1, 2, 2, 2, 2, 2, 2, 2, 2, 1, 1, 1, 1, 1, 1, 1, 1, 2, 2, 2, 2, 2, 2, 2, 2, 2, 2, 2, 2, 2, 2, 3, 3, 3, 3, 3, 3, 3, 3, 3, 3, 3, 3, 3, 2, 2, 2, 2, 2, 2, 0, 2, 2, 2, 2, 2, 3, 3, 3, 3, 3, 3, 3, 3, 3, 3, 3, 0, 0, 0, 0, 0, 0, 0, 0, 0, 0, 0, 0, 0, 0, 0, 0, 0, 0, 0, 0, 0, 0, 0, 0, 0, 0, 0, 0, 0, 0, 0, 0, 0, 0, 0, 0, 0, 0, 0, 0, 0, 0, 0, 0, 0, 0, 0, 0, 0, 0, 0, 0, 0, 0, 0, 0, 0, 0, 0, 0, 0, 0, 0, 0, 0, 0, 0, 0, 0, 0, 0, 0, 0, 0, 0, 0, 0, 0, 0, 0, 0, 0, 0, 0, 0, 0, 0, 0, 0, 0, 0, 0, 0, 0, 0, 0, 0, 0, 0, 0, 0, 0, 0, 0, 0, 0, 0, 0, 0, 0, 0, 0, 0, 0, 0, 0, 0, 0, 0, 0, 0, 0, 0, 0, 0, 0, 0, 0, 0, 0, 0, 0, 0, 0, 0, 0, 0, 0, 0, 0, 0, 0, 0, 0, 0, 0, 0, 0, 0, 0, 0, 0, 0, 0, 0, 0, 0, 0, 0, 0, 0, 0, 0, 0, 0, 0, 0, 0, 0, 0, 0, 0, 0, 0, 0, 0, 0, 0, 0, 0, 0, 0, 0, 0, 0, 0, 0, 0, 0, 0, 0, 0, 0, 0, 0, 0, 0, 0, 0, 0, 0, 0, 0, 0, 0, 0, 0, 0, 0, 0, 0, 0, 0, 0, 0, 0, 0, 0, 0, 0, 0, 0, 0, 0, 0, 0, 0, 0, 0, 0, 0, 0, 0, 0, 0, 0, 0, 0, 0, 0, 0, 0, 0, 0, 0, 0, 0, 0, 0, 0, 0, 0, 0, 0, 0, 0, 0, 0, 0, 0, 0, 0, 0, 0, 0, 0, 0, 0, 0, 0, 0, 0, 0, 0, 0, 0, 0, 0, 0, 0, 0, 0, 0, 0, 0, 0, 0, 0])
me_cube_017.materials.append(mat_black)
me_cube_017.materials.append(mat_grey)
me_cube_017.materials.append(mat_white)
me_cube_017.materials.append(mat_main)
me_cube_017.use_remesh_preserve_volume = False
me_cube_017.use_remesh_preserve_attributes = False
me_cube_017.use_mirror_vertex_groups = False
me_cube_017.update()

# ---- objects
ob_stock_2 = bpy.data.objects.new('Stock_2', me_cube_017)

# ---- transforms, parenting, visibility, modifiers, constraints
ob_stock_2.location = (0.0, 0.0, 0.0)
ob_stock_2.lineart.crease_threshold = 0.0
_m = ob_stock_2.modifiers.new('Auto Smooth', 'NODES')
_m.node_group = ng_auto_smooth
_gi = [s.identifier for s in ng_auto_smooth.interface.items_tree if s.item_type == 'SOCKET' and s.in_out == 'INPUT']
_m[_gi[1]] = 0.5568  # Angle

# ---- collection membership
col_collection_1.objects.link(ob_stock_2)

# ---- scene / render settings (as saved in the file)
scene.frame_start = 1; scene.frame_end = 250; scene.frame_set(0)
scene.render.engine = 'CYCLES'
scene.render.resolution_x = 1000
scene.render.resolution_y = 1000
scene.render.dither_intensity = 0.0
scene.cycles.samples = 200
scene.cycles.sampling_pattern = 'TABULATED_SOBOL'
scene.cycles.light_sampling_threshold = 0.0
scene.cycles.use_adaptive_sampling = False
scene.cycles.use_light_tree = False
scene.cycles.caustics_reflective = False
scene.cycles.caustics_refractive = False
scene.cycles.blur_glossy = 0.0
scene.cycles.max_bounces = 2
scene.cycles.pixel_filter_type = 'GAUSSIAN'
scene.cycles.sample_clamp_indirect = 0.0
scene.view_settings.view_transform = 'Standard'
bpy.context.view_layer.update()

# ---- added for rendering (the .blend has no active camera): camera
cam_auto = bpy.data.cameras.new('AutoCamera')
cam_auto.lens = 50.0
cam_auto.sensor_width = 36.0
cam_auto.clip_end = 1000.0
ob_auto_camera = bpy.data.objects.new('AutoCamera', cam_auto)
scene.collection.objects.link(ob_auto_camera)
ob_auto_camera.location = (0.56741, -1.35127, 0.801121)
ob_auto_camera.rotation_euler = (1.09748, -7.21219e-08, 0.694738)
scene.camera = ob_auto_camera
bpy.context.view_layer.update()
